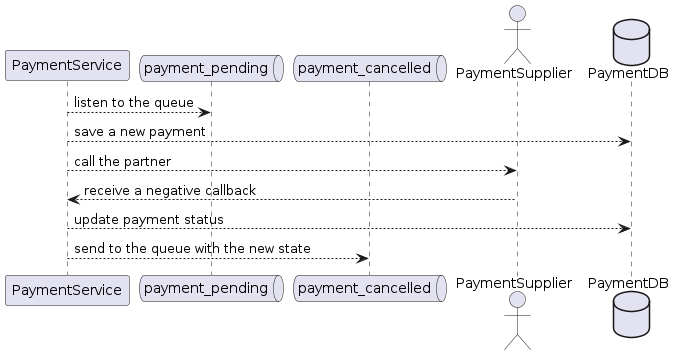

The diagram above was rendered by PlantUML. Its source (embedded in the PNG):
@startuml

participant     PaymentService      as paymentsvc
queue           payment_pending     as paymentpending
queue           payment_cancelled   as paymentcancelled
actor           PaymentSupplier     as paymentSupplier
database        PaymentDB           as paymentdb

paymentsvc --> paymentpending : listen to the queue
paymentsvc --> paymentdb : save a new payment
paymentsvc --> paymentSupplier : call the partner
paymentsvc <-- paymentSupplier : receive a negative callback
paymentsvc --> paymentdb : update payment status
paymentsvc --> paymentcancelled : send to the queue with the new state

@enduml